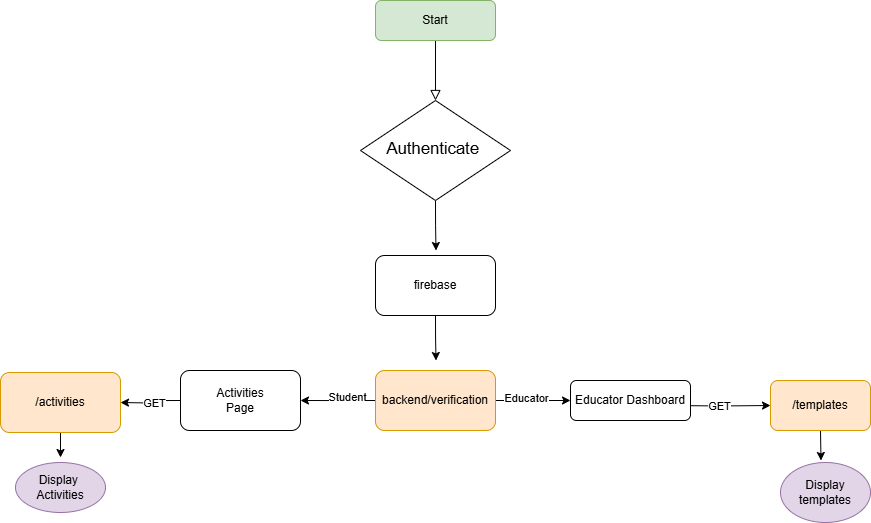

The diagram above was exported from draw.io. Its source (the exported page's mxGraphModel, read from the mxfile embedded in the PNG):
<mxGraphModel dx="1862" dy="551" grid="1" gridSize="10" guides="1" tooltips="1" connect="1" arrows="1" fold="1" page="1" pageScale="1" pageWidth="827" pageHeight="1169" math="0" shadow="0">
  <root>
    <mxCell id="WIyWlLk6GJQsqaUBKTNV-0" />
    <mxCell id="WIyWlLk6GJQsqaUBKTNV-1" parent="WIyWlLk6GJQsqaUBKTNV-0" />
    <mxCell id="WIyWlLk6GJQsqaUBKTNV-2" value="" style="rounded=0;html=1;jettySize=auto;orthogonalLoop=1;fontSize=11;endArrow=block;endFill=0;endSize=8;strokeWidth=1;shadow=0;labelBackgroundColor=none;edgeStyle=orthogonalEdgeStyle;" parent="WIyWlLk6GJQsqaUBKTNV-1" source="WIyWlLk6GJQsqaUBKTNV-3" target="WIyWlLk6GJQsqaUBKTNV-6" edge="1">
      <mxGeometry relative="1" as="geometry" />
    </mxCell>
    <mxCell id="WIyWlLk6GJQsqaUBKTNV-3" value="Start" style="rounded=1;whiteSpace=wrap;html=1;fontSize=12;glass=0;strokeWidth=1;shadow=0;fillColor=#d5e8d4;strokeColor=#82b366;" parent="WIyWlLk6GJQsqaUBKTNV-1" vertex="1">
      <mxGeometry x="-81" y="290" width="120" height="40" as="geometry" />
    </mxCell>
    <mxCell id="BHEzYBK84E2494eTOkMv-17" style="edgeStyle=orthogonalEdgeStyle;rounded=0;orthogonalLoop=1;jettySize=auto;html=1;exitX=0.5;exitY=1;exitDx=0;exitDy=0;" edge="1" parent="WIyWlLk6GJQsqaUBKTNV-1" source="WIyWlLk6GJQsqaUBKTNV-6">
      <mxGeometry relative="1" as="geometry">
        <mxPoint x="-20.5" y="540" as="targetPoint" />
      </mxGeometry>
    </mxCell>
    <mxCell id="WIyWlLk6GJQsqaUBKTNV-6" value="&lt;span data-lucid-content=&quot;{&amp;quot;t&amp;quot;:&amp;quot;Authenticate via Firebase Authentication&amp;quot;,&amp;quot;m&amp;quot;:[{&amp;quot;s&amp;quot;:0,&amp;quot;n&amp;quot;:&amp;quot;s&amp;quot;,&amp;quot;v&amp;quot;:22.22222222222222,&amp;quot;e&amp;quot;:40},{&amp;quot;s&amp;quot;:0,&amp;quot;n&amp;quot;:&amp;quot;fsp&amp;quot;,&amp;quot;v&amp;quot;:&amp;quot;ss_presetShapeStyle2_textStyle&amp;quot;,&amp;quot;e&amp;quot;:40},{&amp;quot;s&amp;quot;:0,&amp;quot;n&amp;quot;:&amp;quot;fsp2&amp;quot;,&amp;quot;v&amp;quot;:&amp;quot;ss_presetShapeStyle2_textStyle&amp;quot;,&amp;quot;e&amp;quot;:40}]}&quot; data-lucid-type=&quot;application/vnd.lucid.text&quot;&gt;&lt;span style=&quot;font-size: 16.6667px;&quot;&gt;Authenticate&amp;nbsp;&lt;/span&gt;&lt;/span&gt;" style="rhombus;whiteSpace=wrap;html=1;shadow=0;fontFamily=Helvetica;fontSize=12;align=center;strokeWidth=1;spacing=6;spacingTop=-4;" parent="WIyWlLk6GJQsqaUBKTNV-1" vertex="1">
      <mxGeometry x="-96" y="390" width="150" height="100" as="geometry" />
    </mxCell>
    <mxCell id="mW7foUE4ydqQPOGzfQu3-50" style="edgeStyle=orthogonalEdgeStyle;rounded=0;orthogonalLoop=1;jettySize=auto;html=1;exitX=1;exitY=0.5;exitDx=0;exitDy=0;" parent="WIyWlLk6GJQsqaUBKTNV-1" target="mW7foUE4ydqQPOGzfQu3-51" edge="1">
      <mxGeometry relative="1" as="geometry">
        <mxPoint x="254" y="702" as="targetPoint" />
        <mxPoint x="214" y="695" as="sourcePoint" />
      </mxGeometry>
    </mxCell>
    <mxCell id="mW7foUE4ydqQPOGzfQu3-52" value="GET" style="edgeLabel;html=1;align=center;verticalAlign=middle;resizable=0;points=[];" parent="mW7foUE4ydqQPOGzfQu3-50" connectable="0" vertex="1">
      <mxGeometry x="-0.0333" relative="1" as="geometry">
        <mxPoint as="offset" />
      </mxGeometry>
    </mxCell>
    <mxCell id="WIyWlLk6GJQsqaUBKTNV-7" value="Educator Dashboard" style="rounded=1;whiteSpace=wrap;html=1;fontSize=12;glass=0;strokeWidth=1;shadow=0;" parent="WIyWlLk6GJQsqaUBKTNV-1" vertex="1">
      <mxGeometry x="114" y="670" width="120" height="40" as="geometry" />
    </mxCell>
    <mxCell id="mW7foUE4ydqQPOGzfQu3-67" style="edgeStyle=orthogonalEdgeStyle;rounded=0;orthogonalLoop=1;jettySize=auto;html=1;exitX=0.5;exitY=1;exitDx=0;exitDy=0;entryX=0.5;entryY=0;entryDx=0;entryDy=0;" parent="WIyWlLk6GJQsqaUBKTNV-1" edge="1">
      <mxGeometry relative="1" as="geometry">
        <mxPoint x="-396" y="722" as="sourcePoint" />
        <mxPoint x="-396" y="747" as="targetPoint" />
      </mxGeometry>
    </mxCell>
    <mxCell id="mW7foUE4ydqQPOGzfQu3-12" value="/activities" style="rounded=1;whiteSpace=wrap;html=1;fillColor=#ffe6cc;strokeColor=#d79b00;" parent="WIyWlLk6GJQsqaUBKTNV-1" vertex="1">
      <mxGeometry x="-456" y="662" width="120" height="60" as="geometry" />
    </mxCell>
    <mxCell id="mW7foUE4ydqQPOGzfQu3-13" style="edgeStyle=orthogonalEdgeStyle;rounded=0;orthogonalLoop=1;jettySize=auto;html=1;exitX=0.5;exitY=1;exitDx=0;exitDy=0;" parent="WIyWlLk6GJQsqaUBKTNV-1" edge="1">
      <mxGeometry relative="1" as="geometry">
        <mxPoint x="279" y="580" as="sourcePoint" />
        <mxPoint x="279" y="580" as="targetPoint" />
      </mxGeometry>
    </mxCell>
    <mxCell id="mW7foUE4ydqQPOGzfQu3-36" value="Display&amp;nbsp;&lt;div&gt;Activities&lt;/div&gt;" style="ellipse;whiteSpace=wrap;html=1;fillColor=#e1d5e7;strokeColor=#9673a6;" parent="WIyWlLk6GJQsqaUBKTNV-1" vertex="1">
      <mxGeometry x="-441" y="752" width="90" height="50" as="geometry" />
    </mxCell>
    <mxCell id="BHEzYBK84E2494eTOkMv-28" style="edgeStyle=orthogonalEdgeStyle;rounded=0;orthogonalLoop=1;jettySize=auto;html=1;exitX=0.5;exitY=1;exitDx=0;exitDy=0;" edge="1" parent="WIyWlLk6GJQsqaUBKTNV-1" source="mW7foUE4ydqQPOGzfQu3-51">
      <mxGeometry relative="1" as="geometry">
        <mxPoint x="364.5" y="750" as="targetPoint" />
      </mxGeometry>
    </mxCell>
    <mxCell id="mW7foUE4ydqQPOGzfQu3-51" value="/templates" style="rounded=1;whiteSpace=wrap;html=1;fillColor=#ffe6cc;strokeColor=#d79b00;" parent="WIyWlLk6GJQsqaUBKTNV-1" vertex="1">
      <mxGeometry x="314" y="670" width="100" height="50" as="geometry" />
    </mxCell>
    <mxCell id="mW7foUE4ydqQPOGzfQu3-63" value="Display templates" style="ellipse;whiteSpace=wrap;html=1;fillColor=#e1d5e7;strokeColor=#9673a6;" parent="WIyWlLk6GJQsqaUBKTNV-1" vertex="1">
      <mxGeometry x="324" y="752" width="90" height="60" as="geometry" />
    </mxCell>
    <mxCell id="mW7foUE4ydqQPOGzfQu3-70" style="edgeStyle=orthogonalEdgeStyle;rounded=0;orthogonalLoop=1;jettySize=auto;html=1;exitX=0;exitY=0.5;exitDx=0;exitDy=0;entryX=1;entryY=0.5;entryDx=0;entryDy=0;" parent="WIyWlLk6GJQsqaUBKTNV-1" source="mW7foUE4ydqQPOGzfQu3-69" edge="1">
      <mxGeometry relative="1" as="geometry">
        <mxPoint x="-336" y="692" as="targetPoint" />
      </mxGeometry>
    </mxCell>
    <mxCell id="mW7foUE4ydqQPOGzfQu3-71" value="GET" style="edgeLabel;html=1;align=center;verticalAlign=middle;resizable=0;points=[];" parent="mW7foUE4ydqQPOGzfQu3-70" connectable="0" vertex="1">
      <mxGeometry x="-0.1314" y="2" relative="1" as="geometry">
        <mxPoint as="offset" />
      </mxGeometry>
    </mxCell>
    <mxCell id="mW7foUE4ydqQPOGzfQu3-69" value="&lt;div&gt;Activities&lt;/div&gt;Page" style="rounded=1;whiteSpace=wrap;html=1;" parent="WIyWlLk6GJQsqaUBKTNV-1" vertex="1">
      <mxGeometry x="-276" y="660" width="120" height="60" as="geometry" />
    </mxCell>
    <mxCell id="BHEzYBK84E2494eTOkMv-21" style="edgeStyle=orthogonalEdgeStyle;rounded=0;orthogonalLoop=1;jettySize=auto;html=1;exitX=0.5;exitY=1;exitDx=0;exitDy=0;" edge="1" parent="WIyWlLk6GJQsqaUBKTNV-1" source="BHEzYBK84E2494eTOkMv-4">
      <mxGeometry relative="1" as="geometry">
        <mxPoint x="-20.5" y="650" as="targetPoint" />
      </mxGeometry>
    </mxCell>
    <mxCell id="BHEzYBK84E2494eTOkMv-4" value="firebase" style="rounded=1;whiteSpace=wrap;html=1;" vertex="1" parent="WIyWlLk6GJQsqaUBKTNV-1">
      <mxGeometry x="-81" y="545" width="120" height="60" as="geometry" />
    </mxCell>
    <mxCell id="BHEzYBK84E2494eTOkMv-22" style="edgeStyle=orthogonalEdgeStyle;rounded=0;orthogonalLoop=1;jettySize=auto;html=1;exitX=0;exitY=0.5;exitDx=0;exitDy=0;" edge="1" parent="WIyWlLk6GJQsqaUBKTNV-1" source="BHEzYBK84E2494eTOkMv-5">
      <mxGeometry relative="1" as="geometry">
        <mxPoint x="-156" y="690" as="targetPoint" />
      </mxGeometry>
    </mxCell>
    <mxCell id="BHEzYBK84E2494eTOkMv-23" value="Student" style="edgeLabel;html=1;align=center;verticalAlign=middle;resizable=0;points=[];" vertex="1" connectable="0" parent="BHEzYBK84E2494eTOkMv-22">
      <mxGeometry x="-0.2186" y="-4" relative="1" as="geometry">
        <mxPoint x="1" as="offset" />
      </mxGeometry>
    </mxCell>
    <mxCell id="BHEzYBK84E2494eTOkMv-24" style="edgeStyle=orthogonalEdgeStyle;rounded=0;orthogonalLoop=1;jettySize=auto;html=1;exitX=1;exitY=0.5;exitDx=0;exitDy=0;entryX=0;entryY=0.5;entryDx=0;entryDy=0;" edge="1" parent="WIyWlLk6GJQsqaUBKTNV-1" source="BHEzYBK84E2494eTOkMv-5" target="WIyWlLk6GJQsqaUBKTNV-7">
      <mxGeometry relative="1" as="geometry">
        <mxPoint x="94" y="690" as="targetPoint" />
      </mxGeometry>
    </mxCell>
    <mxCell id="BHEzYBK84E2494eTOkMv-25" value="Educator" style="edgeLabel;html=1;align=center;verticalAlign=middle;resizable=0;points=[];" vertex="1" connectable="0" parent="BHEzYBK84E2494eTOkMv-24">
      <mxGeometry x="-0.1712" y="3" relative="1" as="geometry">
        <mxPoint as="offset" />
      </mxGeometry>
    </mxCell>
    <mxCell id="BHEzYBK84E2494eTOkMv-5" value="backend/verification" style="rounded=1;whiteSpace=wrap;html=1;fillColor=#ffe6cc;strokeColor=#d79b00;" vertex="1" parent="WIyWlLk6GJQsqaUBKTNV-1">
      <mxGeometry x="-81" y="660" width="120" height="60" as="geometry" />
    </mxCell>
  </root>
</mxGraphModel>